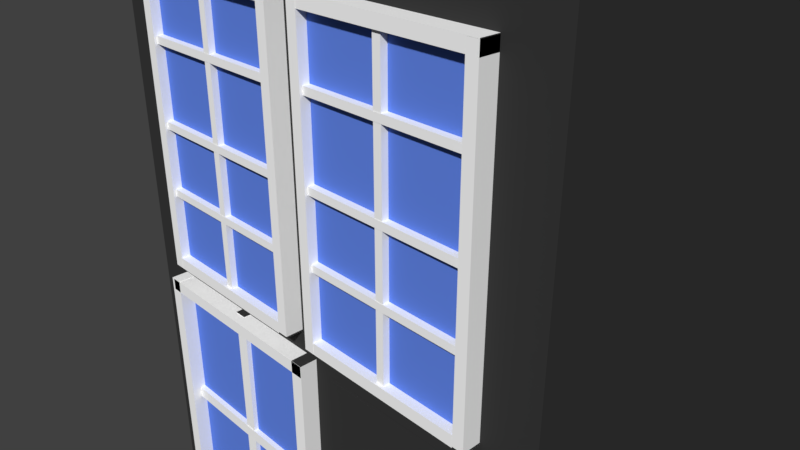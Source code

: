# Source: huis_2.blend  (saved by Blender 2.78.0; exported with 4.5.12 LTS)
import bpy
from mathutils import Matrix  # noqa: F401  (used for matrix-valued properties, if any)

bpy.ops.wm.read_factory_settings(use_empty=True)
scene = bpy.context.scene
scene.name = 'Scene'

# ---- collections
col_collection_1 = bpy.data.collections.new('Collection 1'); scene.collection.children.link(col_collection_1)

# ---- materials (node trees are filled in below, after node groups)
mat_everything = bpy.data.materials.new('Everything')
mat_everything.alpha_threshold = 0.0
mat_everything.use_transparent_shadow = False
mat_everything.diffuse_color = (0.03968, 0.03968, 0.03968, 1.0)
mat_everything.roughness = 0.5
mat_everything.line_color = (0.0, 0.0, 0.0, 1.0)
mat_windowframe = bpy.data.materials.new('WindowFrame')
mat_windowframe.alpha_threshold = 0.0
mat_windowframe.use_transparent_shadow = False
mat_windowframe.diffuse_color = (1.0, 1.0, 1.0, 1.0)
mat_windowframe.roughness = 0.5
mat_window = bpy.data.materials.new('Window')
mat_window.alpha_threshold = 0.0
mat_window.use_transparent_shadow = False
mat_window.diffuse_color = (0.1226, 0.2364, 0.8, 1.0)
mat_window.roughness = 0.5

# ---- material node trees

# ---- world
world_world = bpy.data.worlds.new('World'); scene.world = world_world
world_world.color = (0.05088, 0.05088, 0.05088)
world_world.use_sun_shadow = False
world_world.sun_shadow_jitter_overblur = 0.0
world_world.cycles.sampling_method = 'MANUAL'

# ---- cameras
cam_camera = bpy.data.cameras.new('Camera')
cam_camera.clip_end = 100.0
cam_camera.lens = 35.0
cam_camera.sensor_width = 32.0
cam_camera.sensor_height = 18.0
cam_camera.ortho_scale = 7.314
cam_camera.dof.focus_distance = 0.0
cam_camera.dof.aperture_fstop = 128.0

# ---- meshes
me_cube = bpy.data.meshes.new('Cube')
me_cube.from_pydata([(3.596, 1.0, -6.226), (3.596, -1.0, -6.226), (-3.596, -1.0, -6.226), (-3.596, 1.0, -6.226), (3.596, 1.0, 10.18), (3.596, -1.0, 10.18), (-3.596, -1.0, 10.18), (-3.596, 1.0, 10.18), (-2.781, -1.119, 5.061), (-2.781, -1.119, 9.188), (-2.781, -0.5966, 5.061), (-2.781, -0.5966, 9.188), (-0.3024, -1.119, 5.061), (-0.3024, -1.119, 9.188), (-0.3024, -0.5966, 5.061), (-0.3024, -0.5966, 9.188), (-0.2241, -1.255, 4.977), (-0.2241, -1.255, 9.269), (-0.2241, -0.9829, 4.977), (-0.2241, -0.9829, 9.269), (-0.3798, -1.255, 4.977), (-0.3798, -1.255, 9.269), (-0.3798, -0.9829, 4.977), (-0.3798, -0.9829, 9.269), (-2.687, -1.255, 4.96), (-2.687, -1.255, 9.252), (-2.687, -0.9829, 4.96), (-2.687, -0.9829, 9.252), (-2.843, -1.255, 4.96), (-2.843, -1.255, 9.252), (-2.843, -0.9829, 4.96), (-2.843, -0.9829, 9.252), (-2.845, -1.253, 9.115), (-2.845, -1.253, 9.279), (-2.845, -0.7467, 9.115), (-2.845, -0.7467, 9.279), (-0.2243, -1.253, 9.115), (-0.2243, -1.253, 9.279), (-0.2243, -0.7467, 9.115), (-0.2243, -0.7467, 9.279), (-2.845, -1.253, 4.956), (-2.845, -1.253, 5.12), (-2.845, -0.7467, 4.956), (-2.845, -0.7467, 5.12), (-0.2243, -1.253, 4.956), (-0.2243, -1.253, 5.12), (-0.2243, -0.7467, 4.956), (-0.2243, -0.7467, 5.12), (-0.2241, -0.9829, 4.956), (-0.2241, -1.255, 4.956), (-0.3798, -0.9829, 4.956), (-0.3798, -1.255, 4.956), (-1.476, -1.211, 4.966), (-1.476, -1.211, 9.258), (-1.476, -1.026, 4.966), (-1.476, -1.026, 9.258), (-1.59, -1.211, 4.966), (-1.59, -1.211, 9.258), (-1.59, -1.026, 4.966), (-1.59, -1.026, 9.258), (-2.845, -1.214, 8.207), (-2.845, -1.214, 8.313), (-2.845, -0.7858, 8.207), (-2.845, -0.7858, 8.313), (-0.2243, -1.214, 8.207), (-0.2243, -1.214, 8.313), (-0.2243, -0.7858, 8.207), (-0.2243, -0.7858, 8.313), (-2.845, -1.214, 7.059), (-2.845, -1.214, 7.165), (-2.845, -0.7858, 7.059), (-2.845, -0.7858, 7.165), (-0.2243, -1.214, 7.059), (-0.2243, -1.214, 7.165), (-0.2243, -0.7858, 7.059), (-0.2243, -0.7858, 7.165), (-2.845, -1.214, 6.079), (-2.845, -1.214, 6.185), (-2.845, -0.7858, 6.079), (-2.845, -0.7858, 6.185), (-0.2243, -1.214, 6.079), (-0.2243, -1.214, 6.185), (-0.2243, -0.7858, 6.079), (-0.2243, -0.7858, 6.185), (0.29, -1.119, 5.061), (0.29, -1.119, 9.188), (0.29, -0.5966, 5.061), (0.29, -0.5966, 9.188), (2.769, -1.119, 5.061), (2.769, -1.119, 9.188), (2.769, -0.5966, 5.061), (2.769, -0.5966, 9.188), (2.847, -1.255, 4.977), (2.847, -1.255, 9.269), (2.847, -0.9829, 4.977), (2.847, -0.9829, 9.269), (2.691, -1.255, 4.977), (2.691, -1.255, 9.269), (2.691, -0.9829, 4.977), (2.691, -0.9829, 9.269), (0.3842, -1.255, 4.96), (0.3842, -1.255, 9.252), (0.3842, -0.9829, 4.96), (0.3842, -0.9829, 9.252), (0.2285, -1.255, 4.96), (0.2285, -1.255, 9.252), (0.2285, -0.9829, 4.96), (0.2285, -0.9829, 9.252), (0.2263, -1.253, 9.115), (0.2263, -1.253, 9.279), (0.2263, -0.7467, 9.115), (0.2263, -0.7467, 9.279), (2.847, -1.253, 9.115), (2.847, -1.253, 9.279), (2.847, -0.7467, 9.115), (2.847, -0.7467, 9.279), (0.2263, -1.253, 4.956), (0.2263, -1.253, 5.12), (0.2263, -0.7467, 4.956), (0.2263, -0.7467, 5.12), (2.847, -1.253, 4.956), (2.847, -1.253, 5.12), (2.847, -0.7467, 4.956), (2.847, -0.7467, 5.12), (2.847, -0.9829, 4.956), (2.847, -1.255, 4.956), (2.691, -0.9829, 4.956), (2.691, -1.255, 4.956), (1.596, -1.211, 4.966), (1.596, -1.211, 9.258), (1.596, -1.026, 4.966), (1.596, -1.026, 9.258), (1.482, -1.211, 4.966), (1.482, -1.211, 9.258), (1.482, -1.026, 4.966), (1.482, -1.026, 9.258), (0.2263, -1.214, 8.207), (0.2263, -1.214, 8.313), (0.2263, -0.7858, 8.207), (0.2263, -0.7858, 8.313), (2.847, -1.214, 8.207), (2.847, -1.214, 8.313), (2.847, -0.7858, 8.207), (2.847, -0.7858, 8.313), (0.2263, -1.214, 7.059), (0.2263, -1.214, 7.165), (0.2263, -0.7858, 7.059), (0.2263, -0.7858, 7.165), (2.847, -1.214, 7.059), (2.847, -1.214, 7.165), (2.847, -0.7858, 7.059), (2.847, -0.7858, 7.165), (0.2263, -1.214, 6.079), (0.2263, -1.214, 6.185), (0.2263, -0.7858, 6.079), (0.2263, -0.7858, 6.185), (2.847, -1.214, 6.079), (2.847, -1.214, 6.185), (2.847, -0.7858, 6.079), (2.847, -0.7858, 6.185), (0.29, -1.119, -0.6644), (0.29, -1.119, 3.462), (0.29, -0.5966, -0.6644), (0.29, -0.5966, 3.462), (2.769, -1.119, -0.6644), (2.769, -1.119, 3.462), (2.769, -0.5966, -0.6644), (2.769, -0.5966, 3.462), (2.847, -1.255, -0.7482), (2.847, -1.255, 3.544), (2.847, -0.9829, -0.7482), (2.847, -0.9829, 3.544), (2.691, -1.255, -0.7482), (2.691, -1.255, 3.544), (2.691, -0.9829, -0.7482), (2.691, -0.9829, 3.544), (0.3842, -1.255, -0.7652), (0.3842, -1.255, 3.527), (0.3842, -0.9829, -0.7652), (0.3842, -0.9829, 3.527), (0.2285, -1.255, -0.7652), (0.2285, -1.255, 3.527), (0.2285, -0.9829, -0.7652), (0.2285, -0.9829, 3.527), (0.2263, -1.253, 3.39), (0.2263, -1.253, 3.554), (0.2263, -0.7467, 3.39), (0.2263, -0.7467, 3.554), (2.847, -1.253, 3.39), (2.847, -1.253, 3.554), (2.847, -0.7467, 3.39), (2.847, -0.7467, 3.554), (0.2263, -1.253, -0.7693), (0.2263, -1.253, -0.6052), (0.2263, -0.7467, -0.7693), (0.2263, -0.7467, -0.6052), (2.847, -1.253, -0.7693), (2.847, -1.253, -0.6052), (2.847, -0.7467, -0.7693), (2.847, -0.7467, -0.6052), (2.847, -0.9829, -0.769), (2.847, -1.255, -0.769), (2.691, -0.9829, -0.769), (2.691, -1.255, -0.769), (1.596, -1.211, -0.7589), (1.596, -1.211, 3.533), (1.596, -1.026, -0.7589), (1.596, -1.026, 3.533), (1.482, -1.211, -0.7589), (1.482, -1.211, 3.533), (1.482, -1.026, -0.7589), (1.482, -1.026, 3.533), (0.2263, -1.214, 2.482), (0.2263, -1.214, 2.588), (0.2263, -0.7858, 2.482), (0.2263, -0.7858, 2.588), (2.847, -1.214, 2.482), (2.847, -1.214, 2.588), (2.847, -0.7858, 2.482), (2.847, -0.7858, 2.588), (0.2263, -1.214, 1.334), (0.2263, -1.214, 1.44), (0.2263, -0.7858, 1.334), (0.2263, -0.7858, 1.44), (2.847, -1.214, 1.334), (2.847, -1.214, 1.44), (2.847, -0.7858, 1.334), (2.847, -0.7858, 1.44), (0.2263, -1.214, 0.3541), (0.2263, -1.214, 0.4601), (0.2263, -0.7858, 0.3541), (0.2263, -0.7858, 0.4601), (2.847, -1.214, 0.3541), (2.847, -1.214, 0.4601), (2.847, -0.7858, 0.3541), (2.847, -0.7858, 0.4601), (-2.717, -1.119, -0.6971), (-2.717, -1.119, 3.43), (-2.717, -0.5966, -0.6971), (-2.717, -0.5966, 3.43), (-0.2385, -1.119, -0.6971), (-0.2385, -1.119, 3.43), (-0.2385, -0.5966, -0.6971), (-0.2385, -0.5966, 3.43), (-0.1602, -1.255, -0.7809), (-0.1602, -1.255, 3.511), (-0.1602, -0.9829, -0.7809), (-0.1602, -0.9829, 3.511), (-0.3159, -1.255, -0.7809), (-0.3159, -1.255, 3.511), (-0.3159, -0.9829, -0.7809), (-0.3159, -0.9829, 3.511), (-2.623, -1.255, -0.798), (-2.623, -1.255, 3.494), (-2.623, -0.9829, -0.798), (-2.623, -0.9829, 3.494), (-2.779, -1.255, -0.798), (-2.779, -1.255, 3.494), (-2.779, -0.9829, -0.798), (-2.779, -0.9829, 3.494), (-2.781, -1.253, 3.357), (-2.781, -1.253, 3.521), (-2.781, -0.7467, 3.357), (-2.781, -0.7467, 3.521), (-0.1604, -1.253, 3.357), (-0.1604, -1.253, 3.521), (-0.1604, -0.7467, 3.357), (-0.1604, -0.7467, 3.521), (-2.781, -1.253, -0.8021), (-2.781, -1.253, -0.638), (-2.781, -0.7467, -0.8021), (-2.781, -0.7467, -0.638), (-0.1604, -1.253, -0.8021), (-0.1604, -1.253, -0.638), (-0.1604, -0.7467, -0.8021), (-0.1604, -0.7467, -0.638), (-0.1602, -0.9829, -0.8017), (-0.1602, -1.255, -0.8017), (-0.3159, -0.9829, -0.8017), (-0.3159, -1.255, -0.8017), (-1.412, -1.211, -0.7916), (-1.412, -1.211, 3.5), (-1.412, -1.026, -0.7916), (-1.412, -1.026, 3.5), (-1.526, -1.211, -0.7916), (-1.526, -1.211, 3.5), (-1.526, -1.026, -0.7916), (-1.526, -1.026, 3.5), (-2.781, -1.214, 2.449), (-2.781, -1.214, 2.555), (-2.781, -0.7858, 2.449), (-2.781, -0.7858, 2.555), (-0.1604, -1.214, 2.449), (-0.1604, -1.214, 2.555), (-0.1604, -0.7858, 2.449), (-0.1604, -0.7858, 2.555), (-2.781, -1.214, 1.301), (-2.781, -1.214, 1.407), (-2.781, -0.7858, 1.301), (-2.781, -0.7858, 1.407), (-0.1604, -1.214, 1.301), (-0.1604, -1.214, 1.407), (-0.1604, -0.7858, 1.301), (-0.1604, -0.7858, 1.407), (-2.781, -1.214, 0.3214), (-2.781, -1.214, 0.4274), (-2.781, -0.7858, 0.3214), (-2.781, -0.7858, 0.4274), (-0.1604, -1.214, 0.3214), (-0.1604, -1.214, 0.4274), (-0.1604, -0.7858, 0.3214), (-0.1604, -0.7858, 0.4274), (0.3757, -1.036, -5.34), (0.3757, -1.036, -1.24), (0.3757, -0.9642, -5.34), (0.3757, -0.9642, -1.24), (2.73, -1.036, -5.34), (2.73, -1.036, -1.24), (2.73, -0.9642, -5.34), (2.73, -0.9642, -1.24), (0.3593, -1.642, -5.785), (0.3593, -1.642, -5.338), (0.3593, -0.3578, -5.785), (0.3593, -0.3578, -5.338), (2.729, -1.642, -5.785), (2.729, -1.642, -5.338), (2.729, -0.3578, -5.785), (2.729, -0.3578, -5.338), (0.3593, -2.228, -6.229), (0.3593, -2.228, -5.782), (0.3593, 0.2587, -6.229), (0.3593, 0.2587, -5.782), (2.729, -2.228, -6.229), (2.729, -2.228, -5.782), (2.729, 0.2587, -6.229), (2.729, 0.2587, -5.782), (2.415, -0.431, -2.307), (2.415, -0.431, -2.391), (2.469, -1.169, -4.265), (2.469, -1.169, -2.265), (2.482, -1.17, -4.265), (2.482, -1.17, -2.265), (2.495, -1.173, -4.265), (2.495, -1.173, -2.265), (2.507, -1.177, -4.265), (2.507, -1.177, -2.265), (2.518, -1.183, -4.265), (2.518, -1.183, -2.265), (2.526, -1.19, -4.265), (2.526, -1.19, -2.265), (2.533, -1.199, -4.265), (2.533, -1.199, -2.265), (2.537, -1.208, -4.265), (2.537, -1.208, -2.265), (2.538, -1.217, -4.265), (2.538, -1.217, -2.265), (2.537, -1.227, -4.265), (2.537, -1.227, -2.265), (2.533, -1.236, -4.265), (2.533, -1.236, -2.265), (2.526, -1.244, -4.265), (2.526, -1.244, -2.265), (2.518, -1.251, -4.265), (2.518, -1.251, -2.265), (2.507, -1.257, -4.265), (2.507, -1.257, -2.265), (2.495, -1.262, -4.265), (2.495, -1.262, -2.265), (2.482, -1.264, -4.265), (2.482, -1.264, -2.265), (2.469, -1.265, -4.265), (2.469, -1.265, -2.265), (2.456, -1.264, -4.265), (2.456, -1.264, -2.265), (2.443, -1.262, -4.265), (2.443, -1.262, -2.265), (2.431, -1.257, -4.265), (2.431, -1.257, -2.265), (2.42, -1.251, -4.265), (2.42, -1.251, -2.265), (2.412, -1.244, -4.265), (2.412, -1.244, -2.265), (2.405, -1.236, -4.265), (2.405, -1.236, -2.265), (2.402, -1.227, -4.265), (2.402, -1.227, -2.265), (2.4, -1.217, -4.265), (2.4, -1.217, -2.265), (2.402, -1.208, -4.265), (2.402, -1.208, -2.265), (2.405, -1.199, -4.265), (2.405, -1.199, -2.265), (2.412, -1.19, -4.265), (2.412, -1.19, -2.265), (2.42, -1.183, -4.265), (2.42, -1.183, -2.265), (2.431, -1.177, -4.265), (2.431, -1.177, -2.265), (2.443, -1.173, -4.265), (2.443, -1.173, -2.265), (2.456, -1.17, -4.265), (2.456, -1.17, -2.265), (2.415, -0.8562, -2.391), (2.415, -0.8562, -2.307), (2.524, -0.431, -2.391), (2.524, -0.431, -2.307), (2.524, -0.8562, -2.391), (2.524, -0.8562, -2.307), (2.415, -0.4014, -4.124), (2.415, -0.4014, -4.207), (2.415, -0.8267, -4.207), (2.415, -0.8267, -4.124), (2.524, -0.4014, -4.207), (2.524, -0.4014, -4.124), (2.524, -0.8267, -4.207), (2.524, -0.8267, -4.124), (-0.003707, 0.9631, -1.242), (-0.003707, 0.9631, -5.07), (-0.003707, -1.037, -1.242), (-0.003707, -1.037, -5.07), (-2.932, 0.9631, -1.242), (-2.932, 0.9631, -5.07), (-2.932, -1.037, -1.242), (-2.932, -1.037, -5.07), (-0.0944, -1.252, -5.212), (-0.0944, -1.252, -1.106), (-0.0944, 0.7477, -5.212), (-0.0944, 0.7477, -1.106), (0.09625, -1.252, -5.212), (0.09625, -1.252, -1.106), (0.09625, 0.7477, -5.212), (0.09625, 0.7477, -1.106), (-2.99, -1.252, -5.212), (-2.99, -1.252, -1.106), (-2.99, 0.7477, -5.212), (-2.99, 0.7477, -1.106), (-2.8, -1.252, -5.212), (-2.8, -1.252, -1.106), (-2.8, 0.7477, -5.212), (-2.8, 0.7477, -1.106), (-2.946, -1.252, -1.283), (-2.946, -1.252, -1.111), (-2.946, 0.7477, -1.283), (-2.946, 0.7477, -1.111), (0.08899, -1.252, -1.283), (0.08899, -1.252, -1.111), (0.08899, 0.7477, -1.283), (0.08899, 0.7477, -1.111), (-2.965, -1.252, -5.216), (-2.965, -1.252, -5.044), (-2.965, 0.7477, -5.216), (-2.965, 0.7477, -5.044), (0.06985, -1.252, -5.216), (0.06985, -1.252, -5.044), (0.06985, 0.7477, -5.216), (0.06985, 0.7477, -5.044), (-2.966, -1.114, -3.241), (-2.966, -1.114, -3.069), (-2.966, 0.8857, -3.241), (-2.966, 0.8857, -3.069), (0.06905, -1.114, -3.241), (0.06905, -1.114, -3.069), (0.06905, 0.8857, -3.241), (0.06905, 0.8857, -3.069), (-1.541, -1.106, -5.212), (-1.541, -1.106, -1.106), (-1.541, 0.894, -5.212), (-1.541, 0.894, -1.106), (-1.35, -1.106, -5.212), (-1.35, -1.106, -1.106), (-1.35, 0.894, -5.212), (-1.35, 0.894, -1.106), (3.596, 7.913, -6.226), (-3.596, 7.913, -6.226), (3.596, 7.913, 10.18), (-3.596, 7.913, 10.18), (-2.841, 1.0, -6.226), (-2.841, -1.0, -6.226), (-2.841, 1.0, 10.18), (-2.841, -1.0, 10.18), (-2.841, 7.913, -6.226), (-2.841, 7.913, 10.18), (2.845, 1.0, -6.226), (2.845, -1.0, -6.226), (2.845, 1.0, 10.18), (2.845, -1.0, 10.18), (2.845, 7.913, -6.226), (2.845, 7.913, 10.18), (-0.9016, 1.0, -6.226), (-0.9016, -1.0, -6.226), (-0.9016, 1.0, 11.98), (-0.9016, -1.0, 11.98), (-0.9016, 7.913, -6.226), (-0.9016, 7.913, 11.98), (0.943, 1.0, -6.226), (0.943, -1.0, -6.226), (0.943, 1.0, 11.98), (0.943, -1.0, 11.98), (0.943, 7.913, -6.226), (0.943, 7.913, 11.98), (0.943, 1.0, 13.29), (-0.9016, 1.0, 13.29), (0.943, -1.0, 13.29), (-0.9016, -1.0, 13.29), (0.943, 7.913, 13.29), (-0.9016, 7.913, 13.29), (-3.777, -1.291, 10.04), (-3.777, -1.291, 10.32), (-3.777, 8.16, 10.04), (-3.777, 8.16, 10.32), (-2.606, -1.291, 10.04), (-2.606, -1.291, 10.32), (-2.606, 8.16, 10.04), (-2.606, 8.16, 10.32), (2.622, -1.291, 10.04), (2.622, -1.291, 10.32), (2.622, 8.16, 10.04), (2.622, 8.16, 10.32), (3.794, -1.291, 10.04), (3.794, -1.291, 10.32), (3.794, 8.16, 10.04), (3.794, 8.16, 10.32), (0.01349, -0.9875, 14.17), (-0.1673, -0.9874, 14.15), (-0.3411, -0.9872, 14.09), (-0.5012, -0.9869, 14.0), (-0.6416, -0.9864, 13.88), (-0.7569, -0.9859, 13.72), (-0.8425, -0.9852, 13.55), (-0.8952, -0.9845, 13.36), (-0.913, -0.9838, 13.17), (-0.8952, -0.9831, 12.97), (-0.8425, -0.9824, 12.79), (-0.7569, -0.9818, 12.61), (-0.6416, -0.9813, 12.46), (-0.5012, -0.9808, 12.34), (-0.3411, -0.9805, 12.24), (-0.1673, -0.9803, 12.19), (0.01349, -0.9802, 12.17), (0.1942, -0.9803, 12.19), (0.368, -0.9805, 12.24), (0.5282, -0.9808, 12.34), (0.6686, -0.9813, 12.46), (0.7838, -0.9818, 12.61), (0.8695, -0.9824, 12.79), (0.9222, -0.9831, 12.97), (0.94, -0.9838, 13.17), (0.9222, -0.9845, 13.36), (0.8695, -0.9852, 13.55), (0.7838, -0.9859, 13.72), (0.6686, -0.9864, 13.88), (0.5282, -0.9869, 14.0), (0.368, -0.9872, 14.09), (0.1942, -0.9874, 14.15), (-0.1673, 7.85, 14.18), (0.01349, 7.85, 14.2), (-0.3411, 7.85, 14.12), (-0.5012, 7.851, 14.03), (-0.6416, 7.851, 13.91), (-0.7569, 7.852, 13.76), (-0.8425, 7.852, 13.58), (-0.8952, 7.853, 13.4), (-0.913, 7.854, 13.2), (-0.8952, 7.854, 13.0), (-0.8425, 7.855, 12.82), (-0.7569, 7.856, 12.64), (-0.6416, 7.856, 12.49), (-0.5012, 7.857, 12.37), (-0.3411, 7.857, 12.28), (-0.1673, 7.857, 12.22), (0.01349, 7.857, 12.2), (0.1942, 7.857, 12.22), (0.368, 7.857, 12.28), (0.5282, 7.857, 12.37), (0.6686, 7.856, 12.49), (0.7838, 7.856, 12.64), (0.8695, 7.855, 12.82), (0.9222, 7.854, 13.0), (0.94, 7.854, 13.2), (0.9222, 7.853, 13.4), (0.8695, 7.852, 13.58), (0.7838, 7.852, 13.76), (0.6686, 7.851, 13.91), (0.5282, 7.851, 14.03), (0.368, 7.85, 14.12), (0.1942, 7.85, 14.18), (-0.7636, -1.189, 10.09), (-0.7636, -1.189, 11.49), (-0.7636, 0.8114, 10.09), (-0.7636, 0.9579, 11.49), (0.8017, -1.189, 10.09), (0.8017, -1.189, 11.49), (0.8017, 0.8114, 10.09), (0.8017, 0.9579, 11.49), (0.7569, -1.307, 10.03), (0.7569, -1.307, 11.55), (0.7569, 0.6928, 10.03), (0.7569, 0.6928, 11.55), (0.8321, -1.307, 10.03), (0.8321, -1.307, 11.55), (0.8321, 0.6928, 10.03), (0.8321, 0.6928, 11.55), (-0.8087, -1.307, 10.03), (-0.8087, -1.307, 11.55), (-0.8087, 0.6928, 10.03), (-0.8087, 0.6928, 11.55), (-0.7335, -1.307, 10.03), (-0.7335, -1.307, 11.55), (-0.7335, 0.6928, 10.03), (-0.7335, 0.6928, 11.55), (-0.7808, -1.304, 11.49), (-0.7808, -1.304, 11.55), (-0.7808, 0.6961, 11.49), (-0.7808, 0.6961, 11.55), (0.8137, -1.304, 11.49), (0.8137, -1.304, 11.55), (0.8137, 0.6961, 11.49), (0.8137, 0.6961, 11.55), (-0.7886, -1.294, 10.03), (-0.7886, -1.294, 10.08), (-0.7886, 0.7064, 10.03), (-0.7886, 0.7064, 10.08), (0.8059, -1.294, 10.03), (0.8059, -1.294, 10.08), (0.8059, 0.7064, 10.03), (0.8059, 0.7064, 10.08), (-0.7878, -1.255, 10.76), (-0.7878, -1.255, 10.82), (-0.7878, 0.7448, 10.76), (-0.7878, 0.7448, 10.82), (0.8067, -1.255, 10.76), (0.8067, -1.255, 10.82), (0.8067, 0.7448, 10.76), (0.8067, 0.7448, 10.82), (-0.02078, -1.262, 10.03), (-0.02078, -1.262, 11.55), (-0.02078, 0.7384, 10.03), (-0.02078, 0.7384, 11.55), (0.05445, -1.262, 10.03), (0.05445, -1.262, 11.55), (0.05445, 0.7384, 10.03), (0.05445, 0.7384, 11.55)], [], [(476, 477, 2, 3), (478, 7, 6, 479), (0, 4, 5, 1), (477, 479, 6, 2), (2, 6, 7, 3), (476, 3, 473, 480), (8, 9, 11, 10), (14, 15, 13, 12), (12, 13, 9, 8), (10, 14, 12, 8), (15, 11, 9, 13), (16, 18, 19, 17), (18, 22, 23, 19), (22, 20, 21, 23), (20, 16, 17, 21), (20, 51, 49, 16), (23, 21, 17, 19), (24, 26, 27, 25), (26, 30, 31, 27), (30, 28, 29, 31), (28, 24, 25, 29), (26, 24, 28, 30), (31, 29, 25, 27), (32, 33, 35, 34), (38, 39, 37, 36), (36, 37, 33, 32), (34, 38, 36, 32), (39, 35, 33, 37), (40, 41, 43, 42), (44, 45, 41, 40), (42, 46, 44, 40), (47, 43, 41, 45), (48, 49, 51, 50), (18, 48, 50, 22), (16, 49, 48, 18), (22, 50, 51, 20), (52, 54, 55, 53), (58, 56, 57, 59), (56, 52, 53, 57), (64, 65, 61, 60), (62, 66, 64, 60), (67, 63, 61, 65), (72, 73, 69, 68), (70, 74, 72, 68), (75, 71, 69, 73), (80, 81, 77, 76), (78, 82, 80, 76), (83, 79, 77, 81), (84, 85, 87, 86), (423, 422, 420, 421), (90, 91, 89, 88), (88, 89, 85, 84), (86, 90, 88, 84), (91, 87, 85, 89), (92, 94, 95, 93), (94, 98, 99, 95), (98, 96, 97, 99), (96, 92, 93, 97), (96, 127, 125, 92), (99, 97, 93, 95), (100, 102, 103, 101), (102, 106, 107, 103), (106, 104, 105, 107), (104, 100, 101, 105), (102, 100, 104, 106), (107, 105, 101, 103), (108, 109, 111, 110), (114, 115, 113, 112), (112, 113, 109, 108), (110, 114, 112, 108), (115, 111, 109, 113), (116, 117, 119, 118), (120, 121, 117, 116), (118, 122, 120, 116), (123, 119, 117, 121), (124, 125, 127, 126), (94, 124, 126, 98), (92, 125, 124, 94), (98, 126, 127, 96), (128, 130, 131, 129), (134, 132, 133, 135), (132, 128, 129, 133), (140, 141, 137, 136), (138, 142, 140, 136), (143, 139, 137, 141), (148, 149, 145, 144), (146, 150, 148, 144), (151, 147, 145, 149), (156, 157, 153, 152), (154, 158, 156, 152), (159, 155, 153, 157), (160, 161, 163, 162), (166, 167, 165, 164), (164, 165, 161, 160), (162, 166, 164, 160), (167, 163, 161, 165), (168, 170, 171, 169), (170, 174, 175, 171), (174, 172, 173, 175), (172, 168, 169, 173), (172, 203, 201, 168), (175, 173, 169, 171), (176, 178, 179, 177), (178, 182, 183, 179), (182, 180, 181, 183), (180, 176, 177, 181), (178, 176, 180, 182), (183, 181, 177, 179), (184, 185, 187, 186), (190, 191, 189, 188), (188, 189, 185, 184), (186, 190, 188, 184), (191, 187, 185, 189), (192, 193, 195, 194), (196, 197, 193, 192), (194, 198, 196, 192), (199, 195, 193, 197), (200, 201, 203, 202), (170, 200, 202, 174), (168, 201, 200, 170), (174, 202, 203, 172), (204, 206, 207, 205), (210, 208, 209, 211), (208, 204, 205, 209), (216, 217, 213, 212), (214, 218, 216, 212), (219, 215, 213, 217), (224, 225, 221, 220), (222, 226, 224, 220), (227, 223, 221, 225), (232, 233, 229, 228), (230, 234, 232, 228), (235, 231, 229, 233), (236, 237, 239, 238), (242, 243, 241, 240), (240, 241, 237, 236), (238, 242, 240, 236), (243, 239, 237, 241), (244, 246, 247, 245), (246, 250, 251, 247), (250, 248, 249, 251), (248, 244, 245, 249), (248, 279, 277, 244), (251, 249, 245, 247), (252, 254, 255, 253), (254, 258, 259, 255), (258, 256, 257, 259), (256, 252, 253, 257), (254, 252, 256, 258), (259, 257, 253, 255), (260, 261, 263, 262), (266, 267, 265, 264), (264, 265, 261, 260), (262, 266, 264, 260), (267, 263, 261, 265), (268, 269, 271, 270), (272, 273, 269, 268), (270, 274, 272, 268), (275, 271, 269, 273), (276, 277, 279, 278), (246, 276, 278, 250), (244, 277, 276, 246), (250, 278, 279, 248), (280, 282, 283, 281), (286, 284, 285, 287), (284, 280, 281, 285), (292, 293, 289, 288), (290, 294, 292, 288), (295, 291, 289, 293), (300, 301, 297, 296), (298, 302, 300, 296), (303, 299, 297, 301), (308, 309, 305, 304), (306, 310, 308, 304), (311, 307, 305, 309), (312, 313, 315, 314), (314, 315, 319, 318), (318, 319, 317, 316), (316, 317, 313, 312), (314, 318, 316, 312), (319, 315, 313, 317), (320, 321, 323, 322), (326, 327, 325, 324), (324, 325, 321, 320), (322, 326, 324, 320), (327, 323, 321, 325), (328, 329, 331, 330), (334, 335, 333, 332), (332, 333, 329, 328), (330, 334, 332, 328), (335, 331, 329, 333), (338, 339, 341, 340), (340, 341, 343, 342), (342, 343, 345, 344), (344, 345, 347, 346), (346, 347, 349, 348), (348, 349, 351, 350), (350, 351, 353, 352), (352, 353, 355, 354), (354, 355, 357, 356), (356, 357, 359, 358), (358, 359, 361, 360), (360, 361, 363, 362), (362, 363, 365, 364), (364, 365, 367, 366), (366, 367, 369, 368), (368, 369, 371, 370), (370, 371, 373, 372), (372, 373, 375, 374), (374, 375, 377, 376), (409, 410, 411, 408), (376, 377, 379, 378), (410, 414, 415, 411), (378, 379, 381, 380), (414, 412, 413, 415), (380, 381, 383, 382), (382, 383, 385, 384), (410, 409, 412, 414), (384, 385, 387, 386), (415, 413, 408, 411), (386, 387, 389, 388), (407, 405, 336, 403), (388, 389, 391, 390), (402, 337, 404, 406), (390, 391, 393, 392), (392, 393, 395, 394), (406, 404, 405, 407), (394, 395, 397, 396), (402, 406, 407, 403), (396, 397, 399, 398), (341, 339, 401, 399, 397, 395, 393, 391, 389, 387, 385, 383, 381, 379, 377, 375, 373, 371, 369, 367, 365, 363, 361, 359, 357, 355, 353, 351, 349, 347, 345, 343), (337, 402, 403, 336), (398, 399, 401, 400), (400, 401, 339, 338), (338, 340, 342, 344, 346, 348, 350, 352, 354, 356, 358, 360, 362, 364, 366, 368, 370, 372, 374, 376, 378, 380, 382, 384, 386, 388, 390, 392, 394, 396, 398, 400), (421, 417, 419, 423), (419, 418, 422, 423), (417, 416, 418, 419), (424, 425, 427, 426), (430, 431, 429, 428), (428, 429, 425, 424), (426, 430, 428, 424), (431, 427, 425, 429), (432, 433, 435, 434), (438, 439, 437, 436), (436, 437, 433, 432), (434, 438, 436, 432), (439, 435, 433, 437), (440, 441, 443, 442), (446, 447, 445, 444), (444, 445, 441, 440), (442, 446, 444, 440), (447, 443, 441, 445), (448, 449, 451, 450), (454, 455, 453, 452), (452, 453, 449, 448), (450, 454, 452, 448), (455, 451, 449, 453), (460, 461, 457, 456), (458, 462, 460, 456), (463, 459, 457, 461), (464, 465, 467, 466), (470, 471, 469, 468), (468, 469, 465, 464), (466, 470, 468, 464), (471, 467, 465, 469), (481, 480, 473, 475), (4, 0, 472, 474), (484, 4, 474, 487), (3, 7, 475, 473), (7, 478, 481, 475), (493, 492, 480, 481), (488, 476, 480, 492), (489, 491, 479, 477), (490, 478, 479, 491), (488, 489, 477, 476), (0, 1, 483, 482), (4, 484, 485, 5), (1, 5, 485, 483), (0, 482, 486, 472), (474, 472, 486, 487), (496, 484, 487, 499), (478, 490, 493, 481), (494, 495, 489, 488), (490, 491, 503, 501), (495, 497, 491, 489), (494, 488, 492, 498), (499, 498, 492, 493), (487, 486, 498, 499), (482, 494, 498, 486), (483, 485, 497, 495), (484, 496, 497, 485), (482, 483, 495, 494), (497, 496, 500, 502), (500, 501, 503, 502), (501, 500, 504, 505), (493, 490, 501, 505), (499, 493, 505, 504), (491, 497, 502, 503), (496, 499, 504, 500), (506, 507, 509, 508), (508, 509, 513, 512), (510, 511, 507, 506), (508, 512, 510, 506), (513, 509, 507, 511), (516, 517, 521, 520), (520, 521, 519, 518), (518, 519, 515, 514), (516, 520, 518, 514), (521, 517, 515, 519), (523, 524, 525, 526, 527, 528, 529, 530, 531, 532, 533, 534, 535, 536, 537, 538, 539, 540, 541, 542, 543, 544, 545, 546, 547, 548, 549, 550, 551, 552, 553, 522), (554, 555, 585, 584, 583, 582, 581, 580, 579, 578, 577, 576, 575, 574, 573, 572, 571, 570, 569, 568, 567, 566, 565, 564, 563, 562, 561, 560, 559, 558, 557, 556), (525, 557, 558, 526), (552, 584, 585, 553), (526, 558, 559, 527), (553, 585, 555, 522), (527, 559, 560, 528), (528, 560, 561, 529), (529, 561, 562, 530), (545, 577, 578, 546), (547, 579, 580, 548), (548, 580, 581, 549), (522, 555, 554, 523), (549, 581, 582, 550), (523, 554, 556, 524), (550, 582, 583, 551), (524, 556, 557, 525), (551, 583, 584, 552), (546, 578, 579, 547), (586, 587, 589, 588), (588, 589, 593, 592), (592, 593, 591, 590), (590, 591, 587, 586), (588, 592, 590, 586), (593, 589, 587, 591), (594, 595, 597, 596), (596, 597, 601, 600), (600, 601, 599, 598), (598, 599, 595, 594), (596, 600, 598, 594), (601, 597, 595, 599), (602, 603, 605, 604), (604, 605, 609, 608), (608, 609, 607, 606), (606, 607, 603, 602), (604, 608, 606, 602), (609, 605, 603, 607), (610, 611, 613, 612), (612, 613, 617, 616), (616, 617, 615, 614), (614, 615, 611, 610), (612, 616, 614, 610), (617, 613, 611, 615), (618, 619, 621, 620), (620, 621, 625, 624), (624, 625, 623, 622), (622, 623, 619, 618), (620, 624, 622, 618), (625, 621, 619, 623), (630, 631, 627, 626), (628, 632, 630, 626), (633, 629, 627, 631), (634, 635, 637, 636), (640, 641, 639, 638), (638, 639, 635, 634), (636, 640, 638, 634), (641, 637, 635, 639)])
me_cube.polygons.foreach_set('material_index', [0, 0, 0, 0, 0, 0, 0, 0, 2, 0, 0, 1, 0, 1, 1, 0, 0, 1, 0, 1, 1, 0, 0, 1, 0, 1, 1, 1, 1, 1, 1, 1, 0, 0, 0, 0, 1, 1, 1, 1, 1, 1, 1, 1, 1, 1, 1, 1, 0, 0, 0, 2, 0, 0, 1, 0, 1, 1, 0, 0, 1, 0, 1, 1, 0, 0, 1, 0, 1, 1, 1, 1, 1, 1, 1, 0, 0, 0, 0, 1, 1, 1, 1, 1, 1, 1, 1, 1, 1, 1, 1, 0, 0, 2, 0, 0, 1, 0, 1, 1, 0, 0, 1, 0, 1, 1, 0, 0, 1, 0, 1, 0, 1, 1, 1, 1, 1, 0, 0, 0, 0, 1, 1, 1, 1, 0, 1, 1, 0, 1, 1, 0, 1, 0, 0, 2, 0, 0, 1, 0, 1, 1, 0, 0, 1, 0, 1, 1, 0, 0, 1, 0, 1, 0, 1, 1, 1, 1, 1, 0, 0, 0, 0, 1, 1, 1, 1, 0, 1, 1, 0, 1, 1, 0, 1, 0, 0, 0, 0, 0, 0, 0, 0, 0, 0, 0, 0, 0, 0, 0, 0, 0, 0, 0, 0, 0, 0, 0, 0, 0, 0, 0, 0, 0, 0, 0, 0, 0, 0, 0, 0, 0, 0, 0, 0, 0, 0, 0, 0, 0, 0, 0, 0, 0, 0, 0, 0, 0, 0, 0, 0, 0, 0, 0, 0, 0, 2, 0, 0, 1, 1, 0, 0, 1, 1, 1, 0, 1, 0, 0, 1, 1, 1, 0, 0, 1, 1, 0, 1, 1, 1, 1, 1, 1, 0, 0, 0, 0, 0, 0, 0, 0, 0, 0, 0, 0, 0, 0, 0, 0, 0, 0, 0, 0, 0, 0, 0, 0, 0, 0, 0, 0, 0, 0, 1, 0, 0, 0, 0, 0, 1, 1, 1, 1, 1, 1, 1, 1, 1, 1, 1, 1, 1, 1, 1, 1, 1, 1, 1, 0, 1, 1, 1, 1, 1, 1, 1, 1, 1, 0, 0, 0, 2, 0, 0, 1, 0, 1, 1, 1, 1, 1, 0, 1, 1, 1, 1, 0, 0, 0, 1, 1, 1, 0, 0, 0, 1, 1, 1, 1, 1, 1, 1, 1, 1, 1, 1])
me_cube.materials.append(mat_everything)
me_cube.materials.append(mat_windowframe)
me_cube.materials.append(mat_window)
me_cube.use_remesh_preserve_volume = False
me_cube.use_remesh_preserve_attributes = False
me_cube.use_mirror_vertex_groups = False
me_cube.update()

# ---- objects
ob_cube = bpy.data.objects.new('Cube', me_cube)
ob_camera = bpy.data.objects.new('Camera', cam_camera)

# ---- transforms, parenting, visibility, modifiers, constraints
ob_cube.location = (0.0, 0.0, 0.0)
ob_cube.lock_rotations_4d = False
ob_cube.empty_display_type = 'ARROWS'
ob_cube.lineart.crease_threshold = 0.0
ob_camera.location = (7.481, -6.508, 5.344)
ob_camera.rotation_euler = (1.109, 0.0, 0.8149)
ob_camera.lock_rotations_4d = False
ob_camera.empty_display_type = 'ARROWS'
ob_camera.color = (0.0, 0.0, 0.0, 0.0)
ob_camera.display_type = 'WIRE'
ob_camera.lineart.crease_threshold = 0.0

# ---- collection membership
col_collection_1.objects.link(ob_cube)
col_collection_1.objects.link(ob_camera)

# ---- scene / render settings (as saved in the file)
scene.camera = ob_camera
scene.frame_start = 1; scene.frame_end = 250; scene.frame_set(0)
scene.render.engine = 'BLENDER_EEVEE_NEXT'
scene.render.resolution_percentage = 50
scene.render.dither_intensity = 0.0
scene.cycles.use_denoising = False
scene.cycles.samples = 128
scene.cycles.sampling_pattern = 'TABULATED_SOBOL'
scene.cycles.light_sampling_threshold = 0.0
scene.cycles.use_adaptive_sampling = False
scene.cycles.use_light_tree = False
scene.cycles.blur_glossy = 0.0
scene.cycles.sample_clamp_indirect = 0.0
scene.view_settings.view_transform = 'Standard'
bpy.context.view_layer.update()

# ---- added for rendering (the .blend has no usable light): sun
light_auto_sun = bpy.data.lights.new('AutoSun', 'SUN')
light_auto_sun.energy = 3.0
light_auto_sun.angle = 0.0523599
ob_auto_sun = bpy.data.objects.new('AutoSun', light_auto_sun)
scene.collection.objects.link(ob_auto_sun)
ob_auto_sun.rotation_euler = (0.872665, 0.174533, 0.523599)
bpy.context.view_layer.update()
